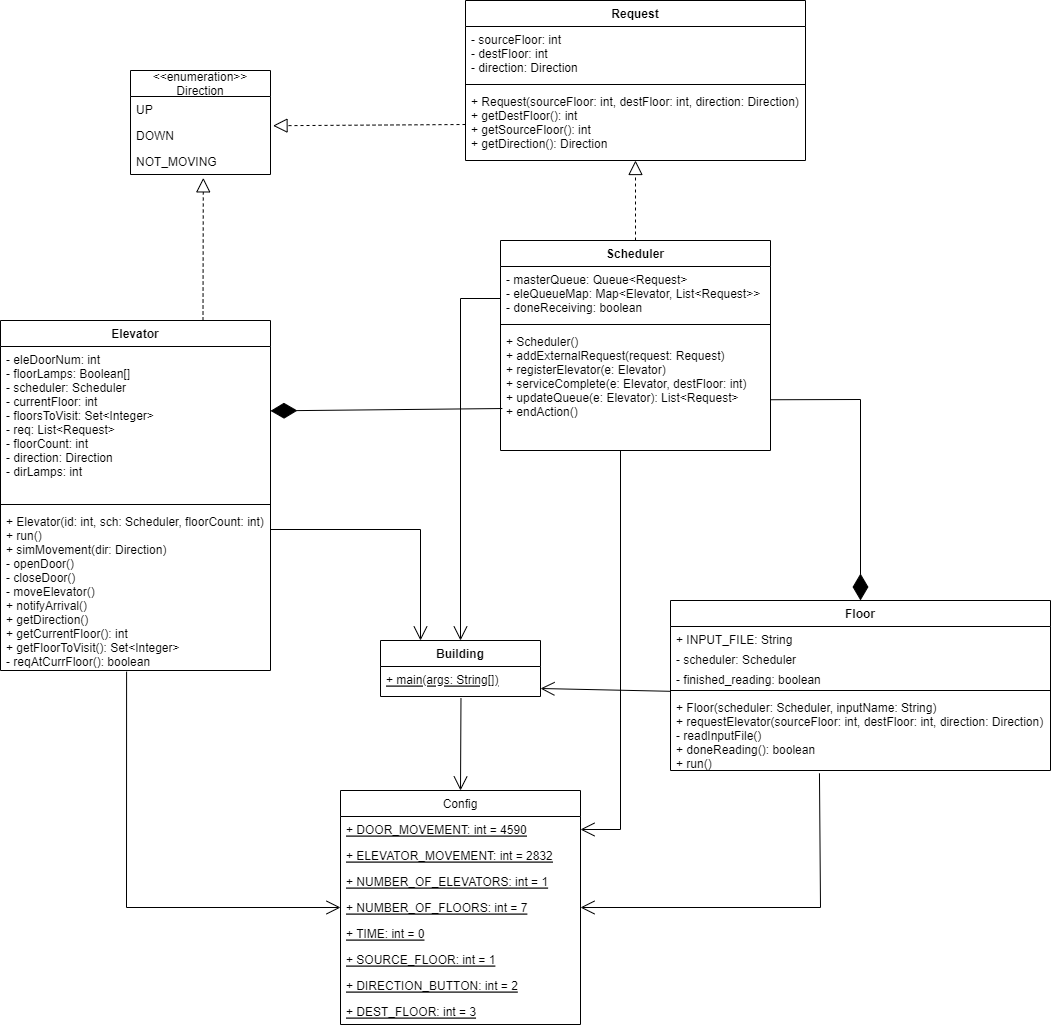

The diagram above was exported from draw.io. Its source (the exported page's mxGraphModel, read from the mxfile embedded in the PNG):
<mxGraphModel dx="1038" dy="1716" grid="1" gridSize="10" guides="1" tooltips="1" connect="1" arrows="1" fold="1" page="1" pageScale="1" pageWidth="827" pageHeight="1169" math="0" shadow="0">
  <root>
    <mxCell id="WIyWlLk6GJQsqaUBKTNV-0" />
    <mxCell id="WIyWlLk6GJQsqaUBKTNV-1" parent="WIyWlLk6GJQsqaUBKTNV-0" />
    <mxCell id="3SIhRUAtUcdzy3YYvs62-12" value="Elevator" style="swimlane;fontStyle=1;align=center;verticalAlign=top;childLayout=stackLayout;horizontal=1;startSize=26;horizontalStack=0;resizeParent=1;resizeParentMax=0;resizeLast=0;collapsible=1;marginBottom=0;" parent="WIyWlLk6GJQsqaUBKTNV-1" vertex="1">
      <mxGeometry x="20" y="230" width="270" height="350" as="geometry" />
    </mxCell>
    <mxCell id="3SIhRUAtUcdzy3YYvs62-13" value="- eleDoorNum: int&#10;- floorLamps: Boolean[]&#10;- scheduler: Scheduler&#10;- currentFloor: int&#10;- floorsToVisit: Set&lt;Integer&gt;&#10;- req: List&lt;Request&gt;&#10;- floorCount: int&#10;- direction: Direction&#10;- dirLamps: int" style="text;strokeColor=none;fillColor=none;align=left;verticalAlign=top;spacingLeft=4;spacingRight=4;overflow=hidden;rotatable=0;points=[[0,0.5],[1,0.5]];portConstraint=eastwest;" parent="3SIhRUAtUcdzy3YYvs62-12" vertex="1">
      <mxGeometry y="26" width="270" height="154" as="geometry" />
    </mxCell>
    <mxCell id="3SIhRUAtUcdzy3YYvs62-14" value="" style="line;strokeWidth=1;fillColor=none;align=left;verticalAlign=middle;spacingTop=-1;spacingLeft=3;spacingRight=3;rotatable=0;labelPosition=right;points=[];portConstraint=eastwest;" parent="3SIhRUAtUcdzy3YYvs62-12" vertex="1">
      <mxGeometry y="180" width="270" height="8" as="geometry" />
    </mxCell>
    <mxCell id="3SIhRUAtUcdzy3YYvs62-15" value="+ Elevator(id: int, sch: Scheduler, floorCount: int)&#10;+ run()&#10;+ simMovement(dir: Direction)&#10;- openDoor()&#10;- closeDoor()&#10;- moveElevator()&#10;+ notifyArrival()&#10;+ getDirection()&#10;+ getCurrentFloor(): int&#10;+ getFloorToVisit(): Set&lt;Integer&gt;&#10;- reqAtCurrFloor(): boolean" style="text;strokeColor=none;fillColor=none;align=left;verticalAlign=top;spacingLeft=4;spacingRight=4;overflow=hidden;rotatable=0;points=[[0,0.5],[1,0.5]];portConstraint=eastwest;" parent="3SIhRUAtUcdzy3YYvs62-12" vertex="1">
      <mxGeometry y="188" width="270" height="162" as="geometry" />
    </mxCell>
    <mxCell id="3SIhRUAtUcdzy3YYvs62-16" value="Floor" style="swimlane;fontStyle=1;align=center;verticalAlign=top;childLayout=stackLayout;horizontal=1;startSize=26;horizontalStack=0;resizeParent=1;resizeParentMax=0;resizeLast=0;collapsible=1;marginBottom=0;" parent="WIyWlLk6GJQsqaUBKTNV-1" vertex="1">
      <mxGeometry x="690" y="510" width="380" height="170" as="geometry" />
    </mxCell>
    <mxCell id="3SIhRUAtUcdzy3YYvs62-17" value="+ INPUT_FILE: String&#10;" style="text;strokeColor=none;fillColor=none;align=left;verticalAlign=top;spacingLeft=4;spacingRight=4;overflow=hidden;rotatable=0;points=[[0,0.5],[1,0.5]];portConstraint=eastwest;fontStyle=0" parent="3SIhRUAtUcdzy3YYvs62-16" vertex="1">
      <mxGeometry y="26" width="380" height="20" as="geometry" />
    </mxCell>
    <mxCell id="3SIhRUAtUcdzy3YYvs62-53" value="- scheduler: Scheduler" style="text;strokeColor=none;fillColor=none;align=left;verticalAlign=top;spacingLeft=4;spacingRight=4;overflow=hidden;rotatable=0;points=[[0,0.5],[1,0.5]];portConstraint=eastwest;fontStyle=0" parent="3SIhRUAtUcdzy3YYvs62-16" vertex="1">
      <mxGeometry y="46" width="380" height="20" as="geometry" />
    </mxCell>
    <mxCell id="3SIhRUAtUcdzy3YYvs62-51" value="- finished_reading: boolean" style="text;strokeColor=none;fillColor=none;align=left;verticalAlign=top;spacingLeft=4;spacingRight=4;overflow=hidden;rotatable=0;points=[[0,0.5],[1,0.5]];portConstraint=eastwest;fontStyle=0" parent="3SIhRUAtUcdzy3YYvs62-16" vertex="1">
      <mxGeometry y="66" width="380" height="20" as="geometry" />
    </mxCell>
    <mxCell id="3SIhRUAtUcdzy3YYvs62-18" value="" style="line;strokeWidth=1;fillColor=none;align=left;verticalAlign=middle;spacingTop=-1;spacingLeft=3;spacingRight=3;rotatable=0;labelPosition=right;points=[];portConstraint=eastwest;" parent="3SIhRUAtUcdzy3YYvs62-16" vertex="1">
      <mxGeometry y="86" width="380" height="8" as="geometry" />
    </mxCell>
    <mxCell id="3SIhRUAtUcdzy3YYvs62-19" value="+ Floor(scheduler: Scheduler, inputName: String)&#10;+ requestElevator(sourceFloor: int, destFloor: int, direction: Direction)&#10;- readInputFile()&#10;+ doneReading(): boolean&#10;+ run()" style="text;strokeColor=none;fillColor=none;align=left;verticalAlign=top;spacingLeft=4;spacingRight=4;overflow=hidden;rotatable=0;points=[[0,0.5],[1,0.5]];portConstraint=eastwest;" parent="3SIhRUAtUcdzy3YYvs62-16" vertex="1">
      <mxGeometry y="94" width="380" height="76" as="geometry" />
    </mxCell>
    <mxCell id="3SIhRUAtUcdzy3YYvs62-20" value="Scheduler" style="swimlane;fontStyle=1;align=center;verticalAlign=top;childLayout=stackLayout;horizontal=1;startSize=26;horizontalStack=0;resizeParent=1;resizeParentMax=0;resizeLast=0;collapsible=1;marginBottom=0;" parent="WIyWlLk6GJQsqaUBKTNV-1" vertex="1">
      <mxGeometry x="520" y="150" width="270" height="210" as="geometry" />
    </mxCell>
    <mxCell id="3SIhRUAtUcdzy3YYvs62-21" value="- masterQueue: Queue&lt;Request&gt;&#10;- eleQueueMap: Map&lt;Elevator, List&lt;Request&gt;&gt;&#10;- doneReceiving: boolean " style="text;strokeColor=none;fillColor=none;align=left;verticalAlign=top;spacingLeft=4;spacingRight=4;overflow=hidden;rotatable=0;points=[[0,0.5],[1,0.5]];portConstraint=eastwest;" parent="3SIhRUAtUcdzy3YYvs62-20" vertex="1">
      <mxGeometry y="26" width="270" height="54" as="geometry" />
    </mxCell>
    <mxCell id="3SIhRUAtUcdzy3YYvs62-22" value="" style="line;strokeWidth=1;fillColor=none;align=left;verticalAlign=middle;spacingTop=-1;spacingLeft=3;spacingRight=3;rotatable=0;labelPosition=right;points=[];portConstraint=eastwest;" parent="3SIhRUAtUcdzy3YYvs62-20" vertex="1">
      <mxGeometry y="80" width="270" height="8" as="geometry" />
    </mxCell>
    <mxCell id="3SIhRUAtUcdzy3YYvs62-23" value="+ Scheduler()&#10;+ addExternalRequest(request: Request)&#10;+ registerElevator(e: Elevator)&#10;+ serviceComplete(e: Elevator, destFloor: int)&#10;+ updateQueue(e: Elevator): List&lt;Request&gt;&#10;+ endAction()" style="text;strokeColor=none;fillColor=none;align=left;verticalAlign=top;spacingLeft=4;spacingRight=4;overflow=hidden;rotatable=0;points=[[0,0.5],[1,0.5]];portConstraint=eastwest;" parent="3SIhRUAtUcdzy3YYvs62-20" vertex="1">
      <mxGeometry y="88" width="270" height="122" as="geometry" />
    </mxCell>
    <mxCell id="3SIhRUAtUcdzy3YYvs62-24" value="Building" style="swimlane;fontStyle=1;align=center;verticalAlign=top;childLayout=stackLayout;horizontal=1;startSize=26;horizontalStack=0;resizeParent=1;resizeParentMax=0;resizeLast=0;collapsible=1;marginBottom=0;" parent="WIyWlLk6GJQsqaUBKTNV-1" vertex="1">
      <mxGeometry x="400" y="550" width="160" height="56" as="geometry" />
    </mxCell>
    <mxCell id="3SIhRUAtUcdzy3YYvs62-27" value="+ main(args: String[])" style="text;strokeColor=none;fillColor=none;align=left;verticalAlign=top;spacingLeft=4;spacingRight=4;overflow=hidden;rotatable=0;points=[[0,0.5],[1,0.5]];portConstraint=eastwest;fontStyle=4" parent="3SIhRUAtUcdzy3YYvs62-24" vertex="1">
      <mxGeometry y="26" width="160" height="30" as="geometry" />
    </mxCell>
    <mxCell id="3SIhRUAtUcdzy3YYvs62-28" value="&lt;&lt;enumeration&gt;&gt;&#10;Direction" style="swimlane;fontStyle=0;childLayout=stackLayout;horizontal=1;startSize=26;fillColor=none;horizontalStack=0;resizeParent=1;resizeParentMax=0;resizeLast=0;collapsible=1;marginBottom=0;" parent="WIyWlLk6GJQsqaUBKTNV-1" vertex="1">
      <mxGeometry x="150" y="-20" width="140" height="104" as="geometry">
        <mxRectangle x="50" y="236" width="130" height="30" as="alternateBounds" />
      </mxGeometry>
    </mxCell>
    <mxCell id="3SIhRUAtUcdzy3YYvs62-29" value="UP" style="text;strokeColor=none;fillColor=none;align=left;verticalAlign=top;spacingLeft=4;spacingRight=4;overflow=hidden;rotatable=0;points=[[0,0.5],[1,0.5]];portConstraint=eastwest;" parent="3SIhRUAtUcdzy3YYvs62-28" vertex="1">
      <mxGeometry y="26" width="140" height="26" as="geometry" />
    </mxCell>
    <mxCell id="3SIhRUAtUcdzy3YYvs62-30" value="DOWN" style="text;strokeColor=none;fillColor=none;align=left;verticalAlign=top;spacingLeft=4;spacingRight=4;overflow=hidden;rotatable=0;points=[[0,0.5],[1,0.5]];portConstraint=eastwest;" parent="3SIhRUAtUcdzy3YYvs62-28" vertex="1">
      <mxGeometry y="52" width="140" height="26" as="geometry" />
    </mxCell>
    <mxCell id="3SIhRUAtUcdzy3YYvs62-31" value="NOT_MOVING" style="text;strokeColor=none;fillColor=none;align=left;verticalAlign=top;spacingLeft=4;spacingRight=4;overflow=hidden;rotatable=0;points=[[0,0.5],[1,0.5]];portConstraint=eastwest;" parent="3SIhRUAtUcdzy3YYvs62-28" vertex="1">
      <mxGeometry y="78" width="140" height="26" as="geometry" />
    </mxCell>
    <mxCell id="3SIhRUAtUcdzy3YYvs62-33" value="" style="endArrow=block;dashed=1;endFill=0;endSize=12;html=1;rounded=0;exitX=0.5;exitY=0;exitDx=0;exitDy=0;" parent="WIyWlLk6GJQsqaUBKTNV-1" source="3SIhRUAtUcdzy3YYvs62-20" target="3SIhRUAtUcdzy3YYvs62-34" edge="1">
      <mxGeometry width="160" relative="1" as="geometry">
        <mxPoint x="570" y="380" as="sourcePoint" />
        <mxPoint x="430" y="110" as="targetPoint" />
      </mxGeometry>
    </mxCell>
    <mxCell id="3SIhRUAtUcdzy3YYvs62-34" value="Request" style="swimlane;fontStyle=1;align=center;verticalAlign=top;childLayout=stackLayout;horizontal=1;startSize=26;horizontalStack=0;resizeParent=1;resizeParentMax=0;resizeLast=0;collapsible=1;marginBottom=0;" parent="WIyWlLk6GJQsqaUBKTNV-1" vertex="1">
      <mxGeometry x="485" y="-90" width="340" height="160" as="geometry" />
    </mxCell>
    <mxCell id="3SIhRUAtUcdzy3YYvs62-35" value="- sourceFloor: int&#10;- destFloor: int&#10;- direction: Direction" style="text;strokeColor=none;fillColor=none;align=left;verticalAlign=top;spacingLeft=4;spacingRight=4;overflow=hidden;rotatable=0;points=[[0,0.5],[1,0.5]];portConstraint=eastwest;" parent="3SIhRUAtUcdzy3YYvs62-34" vertex="1">
      <mxGeometry y="26" width="340" height="54" as="geometry" />
    </mxCell>
    <mxCell id="3SIhRUAtUcdzy3YYvs62-36" value="" style="line;strokeWidth=1;fillColor=none;align=left;verticalAlign=middle;spacingTop=-1;spacingLeft=3;spacingRight=3;rotatable=0;labelPosition=right;points=[];portConstraint=eastwest;" parent="3SIhRUAtUcdzy3YYvs62-34" vertex="1">
      <mxGeometry y="80" width="340" height="8" as="geometry" />
    </mxCell>
    <mxCell id="3SIhRUAtUcdzy3YYvs62-37" value="+ Request(sourceFloor: int, destFloor: int, direction: Direction)&#10;+ getDestFloor(): int&#10;+ getSourceFloor(): int&#10;+ getDirection(): Direction" style="text;strokeColor=none;fillColor=none;align=left;verticalAlign=top;spacingLeft=4;spacingRight=4;overflow=hidden;rotatable=0;points=[[0,0.5],[1,0.5]];portConstraint=eastwest;" parent="3SIhRUAtUcdzy3YYvs62-34" vertex="1">
      <mxGeometry y="88" width="340" height="72" as="geometry" />
    </mxCell>
    <mxCell id="3SIhRUAtUcdzy3YYvs62-38" value="" style="endArrow=block;dashed=1;endFill=0;endSize=12;html=1;rounded=0;exitX=0;exitY=0.5;exitDx=0;exitDy=0;entryX=1.018;entryY=0.124;entryDx=0;entryDy=0;entryPerimeter=0;" parent="WIyWlLk6GJQsqaUBKTNV-1" source="3SIhRUAtUcdzy3YYvs62-37" target="3SIhRUAtUcdzy3YYvs62-30" edge="1">
      <mxGeometry width="160" relative="1" as="geometry">
        <mxPoint x="500" y="520" as="sourcePoint" />
        <mxPoint x="660" y="520" as="targetPoint" />
      </mxGeometry>
    </mxCell>
    <mxCell id="3SIhRUAtUcdzy3YYvs62-39" value="" style="endArrow=block;dashed=1;endFill=0;endSize=12;html=1;rounded=0;exitX=0.75;exitY=0;exitDx=0;exitDy=0;entryX=0.52;entryY=1.129;entryDx=0;entryDy=0;entryPerimeter=0;" parent="WIyWlLk6GJQsqaUBKTNV-1" source="3SIhRUAtUcdzy3YYvs62-12" target="3SIhRUAtUcdzy3YYvs62-31" edge="1">
      <mxGeometry width="160" relative="1" as="geometry">
        <mxPoint x="500" y="280" as="sourcePoint" />
        <mxPoint x="210" y="180" as="targetPoint" />
      </mxGeometry>
    </mxCell>
    <mxCell id="3SIhRUAtUcdzy3YYvs62-43" value="" style="endArrow=diamondThin;endFill=1;endSize=24;html=1;rounded=0;exitX=0.007;exitY=0.656;exitDx=0;exitDy=0;exitPerimeter=0;entryX=1;entryY=0.418;entryDx=0;entryDy=0;entryPerimeter=0;" parent="WIyWlLk6GJQsqaUBKTNV-1" source="3SIhRUAtUcdzy3YYvs62-23" target="3SIhRUAtUcdzy3YYvs62-13" edge="1">
      <mxGeometry width="160" relative="1" as="geometry">
        <mxPoint x="500" y="160" as="sourcePoint" />
        <mxPoint x="660" y="160" as="targetPoint" />
      </mxGeometry>
    </mxCell>
    <mxCell id="3SIhRUAtUcdzy3YYvs62-44" value="" style="endArrow=diamondThin;endFill=1;endSize=24;html=1;rounded=0;exitX=1;exitY=0.584;exitDx=0;exitDy=0;entryX=0.5;entryY=0;entryDx=0;entryDy=0;exitPerimeter=0;" parent="WIyWlLk6GJQsqaUBKTNV-1" source="3SIhRUAtUcdzy3YYvs62-23" target="3SIhRUAtUcdzy3YYvs62-16" edge="1">
      <mxGeometry width="160" relative="1" as="geometry">
        <mxPoint x="500" y="160" as="sourcePoint" />
        <mxPoint x="660" y="160" as="targetPoint" />
        <Array as="points">
          <mxPoint x="880" y="309" />
        </Array>
      </mxGeometry>
    </mxCell>
    <mxCell id="3SIhRUAtUcdzy3YYvs62-45" value="" style="endArrow=open;endFill=1;endSize=12;html=1;rounded=0;exitX=0;exitY=0.6;exitDx=0;exitDy=0;entryX=1;entryY=0.5;entryDx=0;entryDy=0;exitPerimeter=0;" parent="WIyWlLk6GJQsqaUBKTNV-1" source="3SIhRUAtUcdzy3YYvs62-18" edge="1">
      <mxGeometry width="160" relative="1" as="geometry">
        <mxPoint x="692.28" y="598.7600000000002" as="sourcePoint" />
        <mxPoint x="560" y="598" as="targetPoint" />
      </mxGeometry>
    </mxCell>
    <mxCell id="3SIhRUAtUcdzy3YYvs62-46" value="" style="endArrow=open;endFill=1;endSize=12;html=1;rounded=0;entryX=0.25;entryY=0;entryDx=0;entryDy=0;" parent="WIyWlLk6GJQsqaUBKTNV-1" target="3SIhRUAtUcdzy3YYvs62-24" edge="1">
      <mxGeometry width="160" relative="1" as="geometry">
        <mxPoint x="290" y="439" as="sourcePoint" />
        <mxPoint x="660" y="520" as="targetPoint" />
        <Array as="points">
          <mxPoint x="440" y="439" />
        </Array>
      </mxGeometry>
    </mxCell>
    <mxCell id="3SIhRUAtUcdzy3YYvs62-47" value="" style="endArrow=open;endFill=1;endSize=12;html=1;rounded=0;entryX=0.5;entryY=0;entryDx=0;entryDy=0;" parent="WIyWlLk6GJQsqaUBKTNV-1" target="3SIhRUAtUcdzy3YYvs62-24" edge="1">
      <mxGeometry width="160" relative="1" as="geometry">
        <mxPoint x="520" y="208" as="sourcePoint" />
        <mxPoint x="660" y="400" as="targetPoint" />
        <Array as="points">
          <mxPoint x="480" y="208" />
        </Array>
      </mxGeometry>
    </mxCell>
    <mxCell id="CxLKl9wEXIAOquk1s37b-0" value="Config" style="swimlane;fontStyle=0;childLayout=stackLayout;horizontal=1;startSize=26;fillColor=none;horizontalStack=0;resizeParent=1;resizeParentMax=0;resizeLast=0;collapsible=1;marginBottom=0;" vertex="1" parent="WIyWlLk6GJQsqaUBKTNV-1">
      <mxGeometry x="360" y="700" width="240" height="234" as="geometry" />
    </mxCell>
    <mxCell id="CxLKl9wEXIAOquk1s37b-1" value="+ DOOR_MOVEMENT: int = 4590" style="text;strokeColor=none;fillColor=none;align=left;verticalAlign=top;spacingLeft=4;spacingRight=4;overflow=hidden;rotatable=0;points=[[0,0.5],[1,0.5]];portConstraint=eastwest;fontStyle=4" vertex="1" parent="CxLKl9wEXIAOquk1s37b-0">
      <mxGeometry y="26" width="240" height="26" as="geometry" />
    </mxCell>
    <mxCell id="CxLKl9wEXIAOquk1s37b-2" value="+ ELEVATOR_MOVEMENT: int = 2832" style="text;strokeColor=none;fillColor=none;align=left;verticalAlign=top;spacingLeft=4;spacingRight=4;overflow=hidden;rotatable=0;points=[[0,0.5],[1,0.5]];portConstraint=eastwest;fontStyle=4" vertex="1" parent="CxLKl9wEXIAOquk1s37b-0">
      <mxGeometry y="52" width="240" height="26" as="geometry" />
    </mxCell>
    <mxCell id="CxLKl9wEXIAOquk1s37b-3" value="+ NUMBER_OF_ELEVATORS: int = 1" style="text;strokeColor=none;fillColor=none;align=left;verticalAlign=top;spacingLeft=4;spacingRight=4;overflow=hidden;rotatable=0;points=[[0,0.5],[1,0.5]];portConstraint=eastwest;fontStyle=4" vertex="1" parent="CxLKl9wEXIAOquk1s37b-0">
      <mxGeometry y="78" width="240" height="26" as="geometry" />
    </mxCell>
    <mxCell id="CxLKl9wEXIAOquk1s37b-4" value="+ NUMBER_OF_FLOORS: int = 7" style="text;strokeColor=none;fillColor=none;align=left;verticalAlign=top;spacingLeft=4;spacingRight=4;overflow=hidden;rotatable=0;points=[[0,0.5],[1,0.5]];portConstraint=eastwest;fontStyle=4" vertex="1" parent="CxLKl9wEXIAOquk1s37b-0">
      <mxGeometry y="104" width="240" height="26" as="geometry" />
    </mxCell>
    <mxCell id="CxLKl9wEXIAOquk1s37b-6" value="+ TIME: int = 0" style="text;strokeColor=none;fillColor=none;align=left;verticalAlign=top;spacingLeft=4;spacingRight=4;overflow=hidden;rotatable=0;points=[[0,0.5],[1,0.5]];portConstraint=eastwest;fontStyle=4" vertex="1" parent="CxLKl9wEXIAOquk1s37b-0">
      <mxGeometry y="130" width="240" height="26" as="geometry" />
    </mxCell>
    <mxCell id="CxLKl9wEXIAOquk1s37b-7" value="+ SOURCE_FLOOR: int = 1" style="text;strokeColor=none;fillColor=none;align=left;verticalAlign=top;spacingLeft=4;spacingRight=4;overflow=hidden;rotatable=0;points=[[0,0.5],[1,0.5]];portConstraint=eastwest;fontStyle=4" vertex="1" parent="CxLKl9wEXIAOquk1s37b-0">
      <mxGeometry y="156" width="240" height="26" as="geometry" />
    </mxCell>
    <mxCell id="CxLKl9wEXIAOquk1s37b-8" value="+ DIRECTION_BUTTON: int = 2" style="text;strokeColor=none;fillColor=none;align=left;verticalAlign=top;spacingLeft=4;spacingRight=4;overflow=hidden;rotatable=0;points=[[0,0.5],[1,0.5]];portConstraint=eastwest;fontStyle=4" vertex="1" parent="CxLKl9wEXIAOquk1s37b-0">
      <mxGeometry y="182" width="240" height="26" as="geometry" />
    </mxCell>
    <mxCell id="CxLKl9wEXIAOquk1s37b-5" value="+ DEST_FLOOR: int = 3" style="text;strokeColor=none;fillColor=none;align=left;verticalAlign=top;spacingLeft=4;spacingRight=4;overflow=hidden;rotatable=0;points=[[0,0.5],[1,0.5]];portConstraint=eastwest;fontStyle=4" vertex="1" parent="CxLKl9wEXIAOquk1s37b-0">
      <mxGeometry y="208" width="240" height="26" as="geometry" />
    </mxCell>
    <mxCell id="CxLKl9wEXIAOquk1s37b-9" value="" style="endArrow=open;endFill=1;endSize=12;html=1;rounded=0;entryX=0.5;entryY=0;entryDx=0;entryDy=0;exitX=0.503;exitY=1.053;exitDx=0;exitDy=0;exitPerimeter=0;" edge="1" parent="WIyWlLk6GJQsqaUBKTNV-1" source="3SIhRUAtUcdzy3YYvs62-27" target="CxLKl9wEXIAOquk1s37b-0">
      <mxGeometry width="160" relative="1" as="geometry">
        <mxPoint x="480" y="660" as="sourcePoint" />
        <mxPoint x="640" y="690" as="targetPoint" />
      </mxGeometry>
    </mxCell>
    <mxCell id="CxLKl9wEXIAOquk1s37b-10" value="" style="endArrow=open;endFill=1;endSize=12;html=1;rounded=0;exitX=0.467;exitY=1.007;exitDx=0;exitDy=0;exitPerimeter=0;entryX=0;entryY=0.5;entryDx=0;entryDy=0;" edge="1" parent="WIyWlLk6GJQsqaUBKTNV-1" source="3SIhRUAtUcdzy3YYvs62-15" target="CxLKl9wEXIAOquk1s37b-4">
      <mxGeometry width="160" relative="1" as="geometry">
        <mxPoint x="480" y="790" as="sourcePoint" />
        <mxPoint x="640" y="790" as="targetPoint" />
        <Array as="points">
          <mxPoint x="146" y="817" />
        </Array>
      </mxGeometry>
    </mxCell>
    <mxCell id="CxLKl9wEXIAOquk1s37b-11" value="" style="endArrow=open;endFill=1;endSize=12;html=1;rounded=0;exitX=0.392;exitY=1.037;exitDx=0;exitDy=0;exitPerimeter=0;entryX=1;entryY=0.5;entryDx=0;entryDy=0;" edge="1" parent="WIyWlLk6GJQsqaUBKTNV-1" source="3SIhRUAtUcdzy3YYvs62-19" target="CxLKl9wEXIAOquk1s37b-4">
      <mxGeometry width="160" relative="1" as="geometry">
        <mxPoint x="480" y="790" as="sourcePoint" />
        <mxPoint x="640" y="790" as="targetPoint" />
        <Array as="points">
          <mxPoint x="840" y="817" />
        </Array>
      </mxGeometry>
    </mxCell>
    <mxCell id="CxLKl9wEXIAOquk1s37b-12" value="" style="endArrow=open;endFill=1;endSize=12;html=1;rounded=0;entryX=1;entryY=0.5;entryDx=0;entryDy=0;" edge="1" parent="WIyWlLk6GJQsqaUBKTNV-1" target="CxLKl9wEXIAOquk1s37b-1">
      <mxGeometry width="160" relative="1" as="geometry">
        <mxPoint x="640" y="360" as="sourcePoint" />
        <mxPoint x="640" y="490" as="targetPoint" />
        <Array as="points">
          <mxPoint x="640" y="739" />
        </Array>
      </mxGeometry>
    </mxCell>
  </root>
</mxGraphModel>